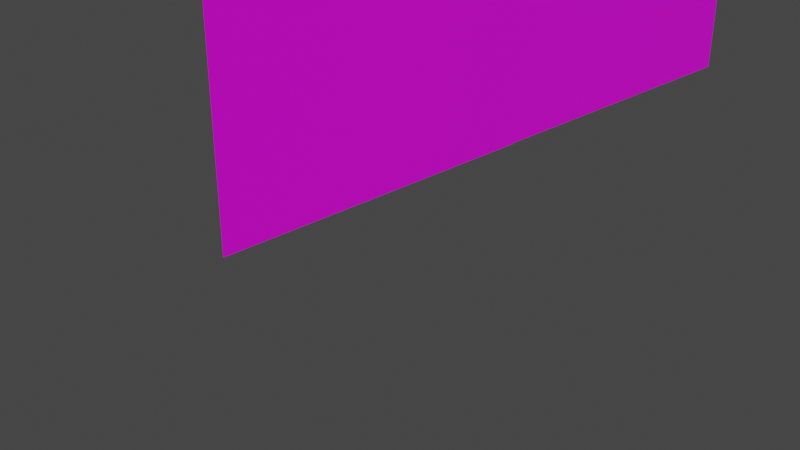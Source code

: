 # Source: akibawall34.blend  (saved by Blender 4.0.36; exported with 4.5.12 LTS)
import bpy
from mathutils import Matrix  # noqa: F401  (used for matrix-valued properties, if any)

bpy.ops.wm.read_factory_settings(use_empty=True)
scene = bpy.context.scene
scene.name = 'Scene'

# ---- collections
col_collection = bpy.data.collections.new('Collection'); scene.collection.children.link(col_collection)

# ---- images (referenced by path relative to the original .blend; pixels are not part of the script)
import os
ASSET_DIR = os.environ.get("B2B_ASSET_DIR", "")  # directory of the original .blend (textures are referenced by path, not embedded)
HERE = os.path.dirname(os.path.abspath(__file__))  # packed textures are extracted next to this script under _unpacked/

def load_image(name, relpath, width, height, colorspace="sRGB"):
    """Load a texture the original file referenced (path relative to the .blend, or extracted next to this script)."""
    p = next((c for c in (os.path.join(HERE, relpath), os.path.join(ASSET_DIR, relpath)) if relpath and os.path.exists(c)), "")
    if p:
        img = bpy.data.images.load(p, check_existing=True)
        img.name = name
    else:  # same state as the original file: an image datablock whose file is absent (Cycles renders it pink)
        img = bpy.data.images.new(name, width, height)
        img.source = "FILE"
        img.filepath = "//" + (relpath or name)
    img.colorspace_settings.name = colorspace
    return img
img_akibawall34_png = load_image('akibawall34.png', 'akibawall34.png', 1024, 1024, 'sRGB')

# ---- materials (node trees are filled in below, after node groups)
mat_material = bpy.data.materials.new('Material')
mat_material.use_transparent_shadow = False
mat_material_001 = bpy.data.materials.new('Material.001')
mat_material_001.use_transparent_shadow = False

# ---- material node trees
mat_material.use_nodes = True; mat_material.node_tree.nodes.clear()
_N = mat_material.node_tree.nodes; _L = mat_material.node_tree.links
n0 = _N.new('ShaderNodeBsdfPrincipled'); n0.name = 'Principled BSDF'; n0.location = (10, 300)
n0.inputs[3].default_value = 1.45
n1 = _N.new('ShaderNodeOutputMaterial'); n1.name = 'Material Output'; n1.location = (300, 300)
n2 = _N.new('ShaderNodeTexImage'); n2.name = 'Image Texture'; n2.location = (-280, 275)
n2.image = img_akibawall34_png
_L.new(n0.outputs[0], n1.inputs[0])
_L.new(n2.outputs[0], n0.inputs[0])
n1.is_active_output = True
mat_material_001.use_nodes = True; mat_material_001.node_tree.nodes.clear()
_N = mat_material_001.node_tree.nodes; _L = mat_material_001.node_tree.links
n0 = _N.new('ShaderNodeBsdfPrincipled'); n0.name = 'Principled BSDF'; n0.location = (10, 300)
n0.inputs[3].default_value = 1.45
n1 = _N.new('ShaderNodeOutputMaterial'); n1.name = 'Material Output'; n1.location = (300, 300)
n2 = _N.new('ShaderNodeTexImage'); n2.name = 'Image Texture'; n2.location = (-280, 275)
n2.image = img_akibawall34_png
_L.new(n0.outputs[0], n1.inputs[0])
_L.new(n2.outputs[0], n0.inputs[0])
n1.is_active_output = True

# ---- world
world_world = bpy.data.worlds.new('World'); scene.world = world_world
world_world.use_nodes = True; world_world.node_tree.nodes.clear()
_N = world_world.node_tree.nodes; _L = world_world.node_tree.links
n0 = _N.new('ShaderNodeOutputWorld'); n0.name = 'World Output'; n0.location = (300, 300)
n1 = _N.new('ShaderNodeBackground'); n1.name = 'Background'; n1.location = (10, 300)
n1.inputs[0].default_value = (0.05088, 0.05088, 0.05088, 1.0)
_L.new(n1.outputs[0], n0.inputs[0])
n0.is_active_output = True
world_world.color = (0.05088, 0.05088, 0.05088)
world_world.use_sun_shadow = False
world_world.sun_shadow_jitter_overblur = 0.0

# ---- cameras
cam_camera = bpy.data.cameras.new('Camera')
cam_camera.clip_end = 100.0
cam_camera.ortho_scale = 7.314

# ---- meshes
me_plane = bpy.data.meshes.new('Plane')
me_plane.from_pydata([(-1.0, -1.0, 0.0), (1.0, -1.0, 0.0), (-1.0, 1.0, 0.0), (1.0, 1.0, 0.0)], [], [(0, 1, 3, 2)])
_uv = me_plane.uv_layers.new(name='UVMap')
_uv.uv.foreach_set('vector', [0.5019, 0.0, 1.0, 0.0, 1.0, 1.0, 0.5019, 1.0])
me_plane.materials.append(mat_material)
me_plane.update()
me_plane_001 = bpy.data.meshes.new('Plane.001')
me_plane_001.from_pydata([(-1.0, -1.0, 0.0), (1.0, -1.0, 0.0), (-1.0, 1.0, 0.0), (1.0, 1.0, 0.0)], [], [(0, 1, 3, 2)])
_uv = me_plane_001.uv_layers.new(name='UVMap')
_uv.uv.foreach_set('vector', [0.0, 0.0, 0.5021, 0.0, 0.5021, 1.0, 0.0, 1.0])
me_plane_001.materials.append(mat_material_001)
me_plane_001.update()

# ---- objects
ob_camera = bpy.data.objects.new('Camera', cam_camera)
ob_plane = bpy.data.objects.new('Plane', me_plane)
ob_plane_001 = bpy.data.objects.new('Plane.001', me_plane_001)

# ---- transforms, parenting, visibility, modifiers, constraints
ob_camera.location = (7.359, -6.926, 4.958)
ob_camera.rotation_euler = (1.109, 0.0, 0.8149)
ob_camera.lock_rotations_4d = False
ob_camera.empty_display_type = 'ARROWS'
ob_camera.color = (0.0, 0.0, 0.0, 0.0)
ob_camera.display_type = 'WIRE'
ob_camera.lineart.crease_threshold = 0.0
ob_plane.location = (1.51, 1.457, 2.689)
ob_plane.rotation_euler = (-1.571, 3.142, -1.571)
ob_plane.scale = (1.525, 1.397, 1.0)
ob_plane_001.location = (1.51, -1.59, 2.686)
ob_plane_001.rotation_euler = (-1.571, 3.142, -1.571)
ob_plane_001.scale = (1.525, 1.402, 1.0)

# ---- collection membership
col_collection.objects.link(ob_camera)
col_collection.objects.link(ob_plane)
col_collection.objects.link(ob_plane_001)

# ---- scene / render settings (as saved in the file)
scene.camera = ob_camera
scene.frame_start = 1; scene.frame_end = 250; scene.frame_set(10)
scene.render.engine = 'BLENDER_EEVEE_NEXT'
scene.cycles.sampling_pattern = 'TABULATED_SOBOL'
scene.view_settings.view_transform = 'Filmic'
bpy.context.view_layer.update()

# ---- added for rendering (the .blend has no usable light): sun
light_auto_sun = bpy.data.lights.new('AutoSun', 'SUN')
light_auto_sun.energy = 3.0
light_auto_sun.angle = 0.0523599
ob_auto_sun = bpy.data.objects.new('AutoSun', light_auto_sun)
scene.collection.objects.link(ob_auto_sun)
ob_auto_sun.rotation_euler = (0.872665, 0.174533, 0.523599)
bpy.context.view_layer.update()
